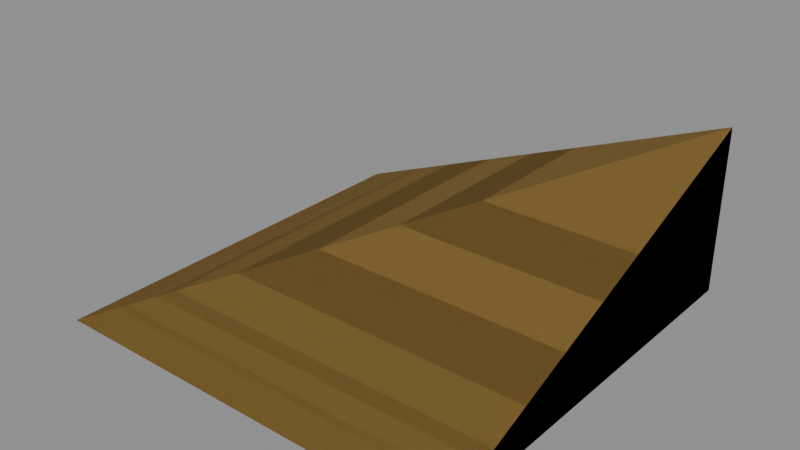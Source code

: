 # Source: BlockTerrainCorner.blend  (saved by Blender 5.1.30; exported with 4.5.12 LTS)
import bpy
from mathutils import Matrix  # noqa: F401  (used for matrix-valued properties, if any)

bpy.ops.wm.read_factory_settings(use_empty=True)
scene = bpy.context.scene
scene.name = 'Scene'

# ---- materials (node trees are filled in below, after node groups)
mat_material_dirt_001 = bpy.data.materials.new('Material.Dirt.001')
mat_material_dirt_001.use_backface_culling_lightprobe_volume = False
mat_material_grasspart_001 = bpy.data.materials.new('Material.GrassPart.001')
mat_material_grasspart_001.use_backface_culling_lightprobe_volume = False
mat_material_grass_001 = bpy.data.materials.new('Material.Grass.001')
mat_material_grass_001.use_backface_culling_lightprobe_volume = False
mat_material_sand_001 = bpy.data.materials.new('Material.Sand.001')
mat_material_sand_001.use_backface_culling_lightprobe_volume = False

# ---- material node trees
mat_material_dirt_001.use_nodes = True; mat_material_dirt_001.node_tree.nodes.clear()
_N = mat_material_dirt_001.node_tree.nodes; _L = mat_material_dirt_001.node_tree.links
n0 = _N.new('ShaderNodeBsdfPrincipled'); n0.name = 'Principled BSDF'; n0.location = (10, 300)
n0.inputs[0].default_value = (0.06125, 0.02732, 0.016, 1.0)
n0.inputs[1].default_value = 0.6
n0.inputs[2].default_value = 1.0
n1 = _N.new('ShaderNodeOutputMaterial'); n1.name = 'Material Output'; n1.location = (300, 300)
_L.new(n0.outputs[0], n1.inputs[0])
n1.is_active_output = True
mat_material_grasspart_001.use_nodes = True; mat_material_grasspart_001.node_tree.nodes.clear()
_N = mat_material_grasspart_001.node_tree.nodes; _L = mat_material_grasspart_001.node_tree.links
n0 = _N.new('ShaderNodeOutputMaterial'); n0.name = 'Material Output'; n0.location = (300, 300)
n1 = _N.new('ShaderNodeBsdfPrincipled'); n1.name = 'Principled BSDF'; n1.location = (10, 300)
n1.inputs[0].default_value = (0.1945, 0.2509, 0.02965, 1.0)
n1.inputs[1].default_value = 0.3
n1.inputs[2].default_value = 1.0
n1.inputs[3].default_value = 1.0
_L.new(n1.outputs[0], n0.inputs[0])
n0.is_active_output = True
mat_material_grass_001.use_nodes = True; mat_material_grass_001.node_tree.nodes.clear()
_N = mat_material_grass_001.node_tree.nodes; _L = mat_material_grass_001.node_tree.links
n0 = _N.new('ShaderNodeOutputMaterial'); n0.name = 'Material Output'; n0.location = (300, 300)
n1 = _N.new('ShaderNodeBsdfPrincipled'); n1.name = 'Principled BSDF'; n1.location = (10, 300)
n1.inputs[0].default_value = (0.1384, 0.1779, 0.02217, 1.0)
n1.inputs[1].default_value = 0.4
n1.inputs[2].default_value = 1.0
n1.inputs[3].default_value = 1.0
_L.new(n1.outputs[0], n0.inputs[0])
n0.is_active_output = True
mat_material_sand_001.use_nodes = True; mat_material_sand_001.node_tree.nodes.clear()
_N = mat_material_sand_001.node_tree.nodes; _L = mat_material_sand_001.node_tree.links
n0 = _N.new('ShaderNodeBsdfPrincipled'); n0.name = 'Principled BSDF'; n0.location = (10, 300)
n0.inputs[0].default_value = (0.4076, 0.2529, 0.06598, 1.0)
n0.inputs[1].default_value = 0.5
n0.inputs[2].default_value = 0.8
n1 = _N.new('ShaderNodeOutputMaterial'); n1.name = 'Material Output'; n1.location = (300, 300)
_L.new(n0.outputs[0], n1.inputs[0])
n1.is_active_output = True

# ---- meshes
me_block_ground_corner_1 = bpy.data.meshes.new('Block Ground Corner 1')
me_block_ground_corner_1.from_pydata([(-0.5, -0.5, -0.2), (-0.5, 0.5, -0.2), (0.5, -0.5, -0.2), (0.5, 0.5, -0.2), (0.5, 0.5, 0.2)], [], [(0, 1, 3, 2), (2, 3, 4), (3, 1, 4), (0, 2, 4), (0, 4, 1)])
me_block_ground_corner_1.materials.append(mat_material_dirt_001)
me_block_ground_corner_1.update()
me_block_grass_corner_1 = bpy.data.meshes.new('Block Grass Corner 1')
me_block_grass_corner_1.from_pydata([(-0.5, -0.5, -0.2), (-0.5, 0.5, -0.2), (0.5, -0.5, -0.2), (0.5, 0.5, -0.2), (0.5, 0.5, 0.2)], [], [(0, 1, 3, 2), (2, 3, 4), (3, 1, 4), (0, 2, 4), (0, 4, 1)])
me_block_grass_corner_1.polygons.foreach_set('material_index', [0, 0, 0, 1, 1])
me_block_grass_corner_1.materials.append(mat_material_grasspart_001)
me_block_grass_corner_1.materials.append(mat_material_grass_001)
me_block_grass_corner_1.update()
me_block_sand_corner_1 = bpy.data.meshes.new('Block Sand Corner 1')
me_block_sand_corner_1.from_pydata([(-0.5, -0.5, -0.2), (-0.5, 0.5, -0.2), (0.5, -0.5, -0.2), (0.5, 0.5, -0.2), (0.5, 0.5, 0.2)], [], [(0, 1, 3, 2), (2, 3, 4), (3, 1, 4), (0, 2, 4), (0, 4, 1)])
me_block_sand_corner_1.materials.append(mat_material_sand_001)
me_block_sand_corner_1.update()

# ---- objects
ob_block_ground_corner_1 = bpy.data.objects.new('Block Ground Corner 1', me_block_ground_corner_1)
ob_block_grass_corner_1 = bpy.data.objects.new('Block Grass Corner 1', me_block_grass_corner_1)
ob_block_sand_corner_1 = bpy.data.objects.new('Block Sand Corner 1', me_block_sand_corner_1)

# ---- transforms, parenting, visibility, modifiers, constraints
ob_block_ground_corner_1.location = (0.0, 0.0, 0.2)
ob_block_grass_corner_1.location = (0.0, 0.0, 0.2)
ob_block_sand_corner_1.location = (0.0, 0.0, 0.2)

# ---- collection membership
scene.collection.objects.link(ob_block_ground_corner_1)
scene.collection.objects.link(ob_block_grass_corner_1)
scene.collection.objects.link(ob_block_sand_corner_1)

# ---- scene / render settings (as saved in the file)
scene.frame_start = 1; scene.frame_end = 250; scene.frame_set(1)
scene.render.engine = 'BLENDER_EEVEE_NEXT'
scene.render.bake_bias = 0.0
scene.render.bake_samples = 0
scene.cycles.sampling_pattern = 'TABULATED_SOBOL'
scene.eevee.use_volume_custom_range = False
bpy.context.view_layer.update()

# ---- added for rendering (the .blend has no active camera and no usable light): camera, sun + grey world if the file has none
cam_auto = bpy.data.cameras.new('AutoCamera')
cam_auto.lens = 50.0
cam_auto.sensor_width = 36.0
cam_auto.clip_end = 1000.0
ob_auto_camera = bpy.data.objects.new('AutoCamera', cam_auto)
scene.collection.objects.link(ob_auto_camera)
ob_auto_camera.location = (1.3598, -1.63176, 1.28784)
ob_auto_camera.rotation_euler = (1.09748, -7.21219e-08, 0.694738)
scene.camera = ob_auto_camera
light_auto_sun = bpy.data.lights.new('AutoSun', 'SUN')
light_auto_sun.energy = 3.0
light_auto_sun.angle = 0.0523599
ob_auto_sun = bpy.data.objects.new('AutoSun', light_auto_sun)
scene.collection.objects.link(ob_auto_sun)
ob_auto_sun.rotation_euler = (0.872665, 0.174533, 0.523599)
if scene.world is None:
    world_auto = bpy.data.worlds.new('AutoWorld')
    world_auto.color = (0.3, 0.3, 0.3)
    scene.world = world_auto
bpy.context.view_layer.update()
